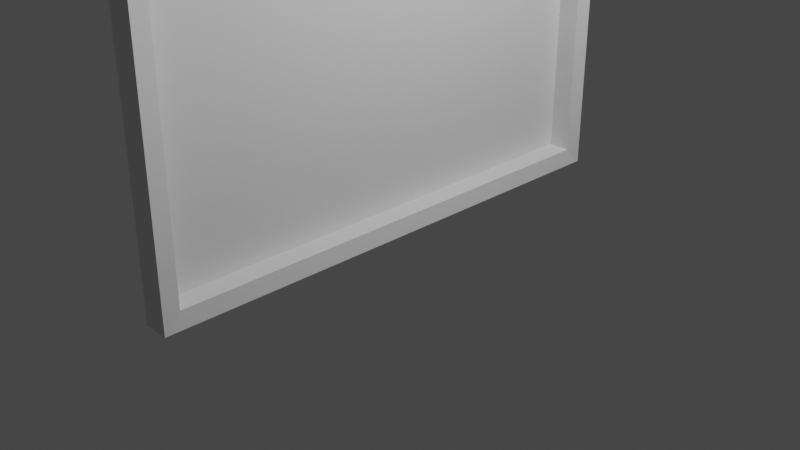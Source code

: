 # Source: Picture_Frame.blend  (saved by Blender 3.4.6; exported with 4.5.12 LTS)
import bpy
from mathutils import Matrix  # noqa: F401  (used for matrix-valued properties, if any)

bpy.ops.wm.read_factory_settings(use_empty=True)
scene = bpy.context.scene
scene.name = 'Scene'

# ---- collections
col_collection = bpy.data.collections.new('Collection'); scene.collection.children.link(col_collection)

# ---- world
world_world = bpy.data.worlds.new('World'); scene.world = world_world
world_world.use_nodes = True; world_world.node_tree.nodes.clear()
_N = world_world.node_tree.nodes; _L = world_world.node_tree.links
n0 = _N.new('ShaderNodeOutputWorld'); n0.name = 'World Output'; n0.location = (300, 300)
n1 = _N.new('ShaderNodeBackground'); n1.name = 'Background'; n1.location = (10, 300)
n1.inputs[0].default_value = (0.05088, 0.05088, 0.05088, 1.0)
_L.new(n1.outputs[0], n0.inputs[0])
n0.is_active_output = True
world_world.color = (0.05088, 0.05088, 0.05088)
world_world.use_sun_shadow = False
world_world.sun_shadow_jitter_overblur = 0.0

# ---- cameras
cam_camera = bpy.data.cameras.new('Camera')
cam_camera.clip_end = 100.0
cam_camera.ortho_scale = 7.314

# ---- lights
light_light = bpy.data.lights.new('Light', 'POINT')
light_light.transmission_factor = 0.0
light_light.energy = 1000.0
light_light.shadow_soft_size = 0.1
light_light.shadow_maximum_resolution = 0.006
light_light.use_absolute_resolution = True

# ---- meshes
me_cube_001 = bpy.data.meshes.new('Cube.001')
me_cube_001.from_pydata([(-0.2273, -2.821, -2.821), (-0.2273, -2.821, 2.821), (-0.2273, 2.821, -2.821), (-0.2273, 2.821, 2.821), (0.03362, -2.634, -2.634), (0.03362, -2.634, 2.634), (0.03362, 2.634, -2.634), (0.03362, 2.634, 2.634), (0.05394, 2.821, 2.821), (0.05394, 2.821, -2.821), (0.05394, -2.821, -2.821), (0.05394, -2.821, 2.821), (-0.2086, 2.634, 2.634), (-0.2086, 2.634, -2.634), (-0.2086, -2.634, -2.634), (-0.2086, -2.634, 2.634)], [], [(0, 1, 3, 2), (2, 3, 8, 9), (7, 5, 15, 12), (10, 11, 1, 0), (2, 9, 10, 0), (8, 3, 1, 11), (7, 6, 9, 8), (6, 4, 10, 9), (5, 7, 8, 11), (4, 5, 11, 10), (13, 12, 15, 14), (6, 7, 12, 13), (5, 4, 14, 15), (4, 6, 13, 14)])
_uv = me_cube_001.uv_layers.new(name='UVMap')
_uv.uv.foreach_set('vector', [0.375, 0.0, 0.625, 0.0, 0.625, 0.25, 0.375, 0.25, 0.375, 0.25, 0.625, 0.25, 0.625, 0.5, 0.375, 0.5, 0.6167, 0.5083, 0.6167, 0.7417, 0.6167, 0.7417, 0.6167, 0.5083, 0.375, 0.75, 0.625, 0.75, 0.625, 1.0, 0.375, 1.0, 0.125, 0.5, 0.375, 0.5, 0.375, 0.75, 0.125, 0.75, 0.625, 0.5, 0.875, 0.5, 0.875, 0.75, 0.625, 0.75, 0.6167, 0.5083, 0.3833, 0.5083, 0.375, 0.5, 0.625, 0.5, 0.3833, 0.5083, 0.3833, 0.7417, 0.375, 0.75, 0.375, 0.5, 0.6167, 0.7417, 0.6167, 0.5083, 0.625, 0.5, 0.625, 0.75, 0.3833, 0.7417, 0.6167, 0.7417, 0.625, 0.75, 0.375, 0.75, 0.3833, 0.5083, 0.6167, 0.5083, 0.6167, 0.7417, 0.3833, 0.7417, 0.3833, 0.5083, 0.6167, 0.5083, 0.6167, 0.5083, 0.3833, 0.5083, 0.6167, 0.7417, 0.3833, 0.7417, 0.3833, 0.7417, 0.6167, 0.7417, 0.3833, 0.7417, 0.3833, 0.5083, 0.3833, 0.5083, 0.3833, 0.7417])
me_cube_001.update()

# ---- objects
ob_light = bpy.data.objects.new('Light', light_light)
ob_camera = bpy.data.objects.new('Camera', cam_camera)
ob_cube = bpy.data.objects.new('Cube', me_cube_001)

# ---- transforms, parenting, visibility, modifiers, constraints
ob_light.location = (4.076, 1.005, 5.904)
ob_light.rotation_euler = (0.6503, 0.05522, 1.866)
ob_light.lock_rotations_4d = False
ob_light.empty_display_type = 'ARROWS'
ob_light.color = (0.0, 0.0, 0.0, 0.0)
ob_light.lineart.crease_threshold = 0.0
ob_camera.location = (7.359, -6.926, 4.958)
ob_camera.rotation_euler = (1.109, 0.0, 0.8149)
ob_camera.lock_rotations_4d = False
ob_camera.empty_display_type = 'ARROWS'
ob_camera.color = (0.0, 0.0, 0.0, 0.0)
ob_camera.display_type = 'WIRE'
ob_camera.lineart.crease_threshold = 0.0
ob_cube.location = (0.0, 0.0, 2.646)

# ---- collection membership
col_collection.objects.link(ob_light)
col_collection.objects.link(ob_camera)
col_collection.objects.link(ob_cube)

# ---- scene / render settings (as saved in the file)
scene.camera = ob_camera
scene.frame_start = 1; scene.frame_end = 250; scene.frame_set(1)
scene.render.engine = 'BLENDER_EEVEE_NEXT'
scene.cycles.sampling_pattern = 'TABULATED_SOBOL'
scene.cycles.use_light_tree = False
scene.view_settings.view_transform = 'Filmic'
bpy.context.view_layer.update()
